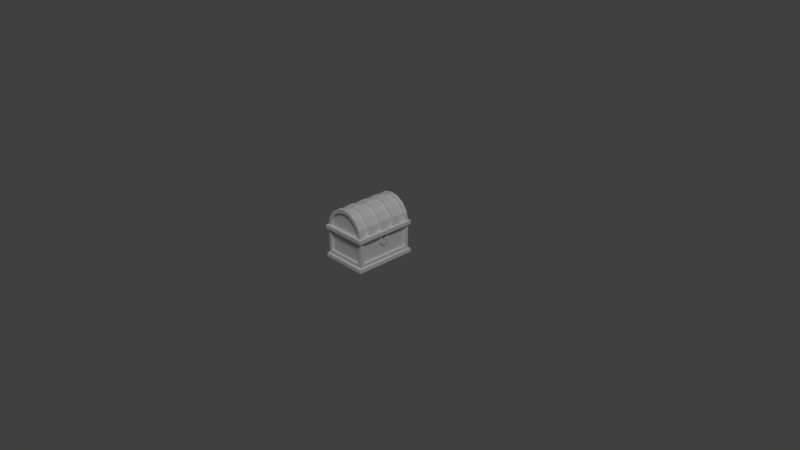 # Source: chest-2.blend  (saved by Blender 2.78.0; exported with 4.5.12 LTS)
import bpy
from mathutils import Matrix  # noqa: F401  (used for matrix-valued properties, if any)

bpy.ops.wm.read_factory_settings(use_empty=True)
scene = bpy.context.scene
scene.name = 'Scene'

# ---- collections
col_collection_1 = bpy.data.collections.new('Collection 1'); scene.collection.children.link(col_collection_1)

# ---- materials (node trees are filled in below, after node groups)
mat_material = bpy.data.materials.new('Material')
mat_material.alpha_threshold = 0.0
mat_material.roughness = 0.5
mat_material.line_color = (0.0, 0.0, 0.0, 1.0)

# ---- material node trees

# ---- world
world_world = bpy.data.worlds.new('World'); scene.world = world_world
world_world.color = (0.05088, 0.05088, 0.05088)
world_world.use_sun_shadow = False
world_world.sun_shadow_jitter_overblur = 0.0
world_world.cycles.sampling_method = 'MANUAL'

# ---- cameras
cam_camera = bpy.data.cameras.new('Camera')
cam_camera.clip_end = 100.0
cam_camera.lens = 35.0
cam_camera.sensor_width = 32.0
cam_camera.sensor_height = 18.0
cam_camera.ortho_scale = 7.314
cam_camera.dof.focus_distance = 0.0

# ---- lights
light_lamp = bpy.data.lights.new('Lamp', 'SUN')
light_lamp.transmission_factor = 0.0
light_lamp.cutoff_distance = 30.0
light_lamp.angle = 0.1993
light_lamp.energy = 1.0
light_lamp.shadow_buffer_clip_start = 1.001
light_lamp.shadow_soft_size = 0.1
light_lamp.shadow_cascade_max_distance = 1000.0

# ---- meshes
me_cube = bpy.data.meshes.new('Cube')
me_cube.from_pydata([(0.3, 0.4, 0.0), (0.3, -0.4, 0.0), (-0.3, -0.4, 0.0), (-0.3, 0.4, 0.0), (0.3, 0.4, 0.1), (0.3, -0.4, 0.1), (-0.3, -0.4, 0.1), (-0.3, 0.4, 0.1), (0.3, 0.35, 0.4), (0.3, 0.4, 0.05), (0.3, -0.4, 0.05), (-0.3, -0.4, 0.05), (-0.3, 0.4, 0.05), (-0.25, 0.4, 0.0), (-0.25, -0.4, 0.0), (-0.25, 0.4, 0.1), (-0.25, -0.4, 0.1), (-0.25, -0.4, 0.05), (-0.25, 0.4, 0.05), (0.25, 0.4, 0.0), (0.25, -0.4, 0.0), (0.25, 0.4, 0.1), (0.25, -0.4, 0.1), (0.25, -0.4, 0.05), (0.25, 0.4, 0.05), (0.3, 0.35, 0.0), (-0.3, 0.35, 0.0), (-0.3, 0.4, 0.4), (-0.3, -0.4, 0.4), (-0.3, 0.35, 0.1), (0.3, 0.35, 0.1), (0.3, 0.35, 0.05), (-0.3, 0.35, 0.05), (-0.25, 0.35, 0.4), (-0.25, 0.35, 0.0), (0.25, 0.35, 0.0), (0.25, 0.35, 0.4), (0.3, -0.35, 0.0), (0.3, -0.4, 0.4), (0.3, -0.35, 0.1), (0.3, -0.35, 0.05), (-0.25, -0.35, 0.4), (0.25, -0.35, 0.4), (-0.3, -0.35, 0.0), (-0.3, -0.35, 0.1), (-0.3, -0.35, 0.05), (0.3, 0.4, 0.4), (-0.25, -0.35, 0.0), (0.25, -0.35, 0.0), (0.3215, -0.3751, 0.0), (0.3215, -0.4287, 0.0), (-0.2679, 0.4287, 0.0), (-0.3215, 0.4287, 0.0), (-0.2679, -0.4287, 0.0), (-0.3215, -0.4287, 0.0), (-0.3215, 0.3751, 0.0), (0.3215, 0.4287, 0.0), (0.3215, 0.4287, 0.05), (0.3215, -0.4287, 0.05), (-0.3215, -0.4287, 0.05), (-0.3215, 0.4287, 0.05), (0.3215, -0.3751, 0.05), (-0.2679, -0.4287, 0.05), (-0.3215, 0.3751, 0.05), (-0.2679, 0.4287, 0.05), (0.2679, 0.4287, 0.0), (0.2679, -0.4287, 0.0), (0.2679, -0.4287, 0.05), (0.2679, 0.4287, 0.05), (0.3215, 0.3751, 0.0), (-0.3215, -0.3751, 0.0), (0.3215, 0.3751, 0.05), (-0.3215, -0.3751, 0.05), (0.275, 0.35, 0.4), (0.275, 0.35, 0.1), (0.275, -0.35, 0.1), (0.275, -0.35, 0.4), (-0.275, -0.35, 0.1), (-0.275, 0.35, 0.1), (-0.275, -0.35, 0.4), (-0.275, 0.35, 0.4), (0.25, 0.375, 0.1), (-0.25, 0.375, 0.1), (-0.25, 0.375, 0.4), (0.25, -0.375, 0.1), (-0.25, -0.375, 0.1), (0.25, -0.375, 0.4), (-0.25, -0.375, 0.4), (-0.25, 0.35, 0.05), (0.25, 0.35, 0.05), (-0.25, -0.35, 0.05), (0.25, -0.35, 0.05), (0.25, 0.4, 0.4), (0.25, 0.375, 0.4), (-0.25, 0.4, 0.4), (-0.3, 0.35, 0.4), (-0.25, -0.4, 0.4), (-0.3, -0.35, 0.4), (0.25, -0.4, 0.4), (0.3, -0.35, 0.4), (0.275, -0.375, 0.4), (0.275, 0.375, 0.4), (-0.275, 0.375, 0.4), (-0.275, -0.375, 0.4), (0.275, 0.02217, 0.363), (0.25, 0.02217, 0.363), (0.275, 0.02217, 0.3446), (0.25, 0.02217, 0.3446), (0.275, 0.009184, 0.376), (0.25, 0.009184, 0.376), (0.275, -0.02217, 0.363), (0.25, -0.02217, 0.363), (0.275, -0.009184, 0.3316), (0.25, -0.009184, 0.3316), (0.275, -0.009184, 0.2937), (0.25, -0.009184, 0.2937), (0.275, 0.009185, 0.2937), (0.25, 0.009185, 0.2937), (0.275, 0.009185, 0.3316), (0.25, 0.009185, 0.3316), (0.275, -0.02217, 0.3446), (0.25, -0.02217, 0.3446), (0.275, -0.009184, 0.376), (0.25, -0.009184, 0.376), (0.3, 0.4, 0.4), (0.3, -0.4, 0.4), (-0.3, -0.4, 0.4), (-0.3, 0.4, 0.4), (-0.25, 0.4, 0.4), (-0.25, -0.4, 0.4), (0.25, 0.4, 0.4), (0.25, -0.4, 0.4), (0.3, 0.35, 0.4), (-0.3, 0.35, 0.4), (-0.25, 0.35, 0.4), (0.25, 0.35, 0.4), (0.3, -0.35, 0.4), (-0.25, -0.35, 0.4), (0.25, -0.35, 0.4), (-0.3, -0.35, 0.4), (0.3, -0.4, 0.45), (-0.2525, 0.4, 0.45), (-0.2525, -0.4, 0.45), (-0.3, -0.4, 0.45), (0.2525, 0.4, 0.45), (0.2525, -0.4, 0.45), (-0.25, -0.35, 0.45), (0.3, 0.4, 0.45), (0.25, -0.35, 0.45), (-0.25, 0.35, 0.45), (0.25, 0.35, 0.45), (0.3214, -0.3499, 0.4), (0.3214, -0.4285, 0.4), (-0.2499, 0.4285, 0.4), (-0.3214, 0.4285, 0.4), (-0.2524, -0.4285, 0.4), (-0.3214, -0.4285, 0.4), (-0.3214, 0.3499, 0.4), (0.2524, 0.4285, 0.4), (0.2524, -0.4285, 0.4), (0.3214, 0.4285, 0.4), (0.3214, 0.3499, 0.4), (-0.3214, -0.3499, 0.4), (0.3214, -0.3499, 0.45), (0.3214, -0.4285, 0.45), (-0.2499, 0.4285, 0.45), (-0.3214, 0.4285, 0.45), (-0.2524, -0.4285, 0.45), (-0.3214, -0.4285, 0.45), (-0.3214, 0.3499, 0.45), (0.2524, 0.4285, 0.45), (0.2524, -0.4285, 0.45), (0.3214, 0.4285, 0.45), (0.3214, 0.3499, 0.45), (-0.3214, -0.3499, 0.45), (-1.821e-07, -0.4, 0.7025), (-0.09663, -0.4, 0.6833), (-0.1785, -0.4, 0.6285), (-0.2333, -0.4, 0.5466), (0.2333, -0.35, 0.5466), (-0.2333, -0.35, 0.5466), (-0.1785, -0.35, 0.6285), (-0.09663, -0.35, 0.6833), (-1.821e-07, -0.35, 0.7025), (0.2333, -0.4, 0.5466), (0.1785, -0.4, 0.6285), (0.09663, -0.4, 0.6833), (0.1785, -0.35, 0.6285), (0.09663, -0.35, 0.6833), (0.2333, 0.35, 0.5466), (-0.2333, 0.35, 0.5466), (-0.1785, 0.35, 0.6285), (-0.09663, 0.35, 0.6833), (-1.821e-07, 0.35, 0.7025), (0.1785, 0.35, 0.6285), (0.09663, 0.35, 0.6833), (0.2333, 0.4, 0.5466), (-0.2333, 0.4, 0.5466), (-0.1785, 0.4, 0.6285), (-0.09663, 0.4, 0.6833), (-1.821e-07, 0.4, 0.7025), (0.1785, 0.4, 0.6285), (0.09663, 0.4, 0.6833), (0.2772, -0.35, 0.5648), (-1.811e-07, -0.35, 0.75), (-0.1148, -0.35, 0.7272), (-0.2772, -0.4, 0.5648), (-0.2121, -0.4, 0.6621), (-0.1148, -0.4, 0.7272), (-1.811e-07, -0.4, 0.75), (-0.2772, -0.35, 0.5648), (0.2772, -0.4, 0.5648), (0.2121, -0.4, 0.6621), (0.1148, -0.4, 0.7272), (0.1148, -0.35, 0.7272), (0.2772, 0.35, 0.5648), (-1.811e-07, 0.35, 0.75), (-0.1148, 0.35, 0.7272), (-0.2121, 0.35, 0.6621), (0.1148, 0.35, 0.7272), (0.2772, 0.4, 0.5648), (-1.811e-07, 0.4, 0.75), (-0.1148, 0.4, 0.7272), (-0.2121, 0.4, 0.6621), (-0.2772, 0.4, 0.5648), (-0.3, 0.4, 0.45), (0.2121, 0.4, 0.6621), (0.1148, 0.4, 0.7272), (-1.639e-07, -0.4, 0.4), (-1.788e-07, -0.35, 0.4), (-1.639e-07, -0.4, 0.45), (-1.788e-07, -0.35, 0.45), (-1.076e-07, -0.4285, 0.4), (-1.076e-07, -0.4285, 0.45), (5.96e-08, 0.4, 0.4), (5.96e-08, 0.35, 0.4), (5.96e-08, 0.4, 0.45), (5.96e-08, 0.35, 0.45), (1.307e-07, 0.4285, 0.4), (1.307e-07, 0.4285, 0.45), (-1.639e-07, -0.375, 0.45), (-0.2525, -0.375, 0.45), (-0.09663, -0.375, 0.6833), (-1.821e-07, -0.375, 0.7025), (-0.1785, -0.375, 0.6285), (-0.2333, -0.375, 0.5466), (0.1785, -0.375, 0.6285), (0.2333, -0.375, 0.5466), (0.09663, -0.375, 0.6833), (0.2525, -0.375, 0.45), (5.96e-08, 0.375, 0.45), (-0.2525, 0.375, 0.45), (-1.821e-07, 0.375, 0.7025), (0.09663, 0.375, 0.6833), (0.1785, 0.375, 0.6285), (0.2333, 0.375, 0.5466), (-0.2333, 0.375, 0.5466), (-0.1785, 0.375, 0.6285), (-0.09663, 0.375, 0.6833), (0.2525, 0.375, 0.45), (0.2121, -0.35, 0.6621), (-0.2121, -0.35, 0.6621), (0.2121, 0.35, 0.6621), (0.3, 0.35, 0.45), (-0.2772, 0.35, 0.5648), (-0.3, 0.35, 0.45), (-0.3, -0.35, 0.45), (0.3, -0.35, 0.45), (-0.2552, 0.35, 0.5557), (-0.1953, 0.35, 0.6453), (-0.1057, 0.35, 0.7052), (0.1057, 0.35, 0.7052), (0.1953, 0.35, 0.6453), (0.2552, 0.35, 0.5557), (0.2762, 0.35, 0.45), (-0.2763, 0.35, 0.45), (-0.2763, -0.35, 0.45), (0.2762, -0.35, 0.45), (0.2552, -0.35, 0.5557), (0.1953, -0.35, 0.6453), (0.1057, -0.35, 0.7052), (-0.1057, -0.35, 0.7052), (-0.1953, -0.35, 0.6453), (-0.2552, -0.35, 0.5557), (-1.825e-07, -0.35, 0.7262), (0.25, 0.05, 0.45), (0.25, 0.15, 0.45), (0.25, 0.25, 0.45), (-0.25, -0.25, 0.45), (-0.25, -0.15, 0.45), (-0.25, -0.05, 0.45), (-0.25, 0.05, 0.45), (-0.25, 0.15, 0.45), (-0.25, 0.25, 0.45), (0.25, -0.25, 0.4), (0.25, -0.15, 0.4), (0.25, -0.05, 0.4), (0.25, 0.05, 0.4), (0.25, 0.15, 0.4), (0.25, 0.25, 0.4), (-0.25, -0.25, 0.4), (-0.25, -0.15, 0.4), (-0.25, -0.05, 0.4), (-0.25, 0.05, 0.4), (-0.25, 0.15, 0.4), (-0.25, 0.25, 0.4), (0.3, -0.25, 0.4), (0.3, -0.15, 0.4), (0.3, -0.05, 0.4), (0.3, 0.05, 0.4), (0.3, 0.15, 0.4), (0.3, 0.25, 0.4), (-0.3, 0.25, 0.4), (-0.3, 0.15, 0.4), (-0.3, 0.05, 0.4), (-0.3, -0.05, 0.4), (-0.3, -0.15, 0.4), (-0.3, -0.25, 0.4), (-1.788e-07, 0.35, 0.7262), (0.25, -0.05, 0.45), (0.25, -0.15, 0.45), (0.25, -0.25, 0.45), (-0.3214, -0.2499, 0.4), (-0.3214, -0.1499, 0.4), (-0.3214, -0.04998, 0.4), (-0.3214, 0.04998, 0.4), (-0.3214, 0.1499, 0.4), (-0.3214, 0.2499, 0.4), (0.3214, 0.2499, 0.4), (0.3214, 0.1499, 0.4), (0.3214, 0.04998, 0.4), (0.3214, -0.04998, 0.4), (0.3214, -0.1499, 0.4), (0.3214, -0.2499, 0.4), (0.2762, -0.25, 0.45), (0.2762, -0.15, 0.45), (0.2762, -0.05, 0.45), (0.2762, 0.05, 0.45), (0.2762, 0.15, 0.45), (0.2762, 0.25, 0.45), (-0.2763, 0.25, 0.45), (-0.2763, 0.15, 0.45), (-0.2763, 0.05, 0.45), (-0.2763, -0.05, 0.45), (-0.2763, -0.15, 0.45), (-0.2763, -0.25, 0.45), (-0.3214, -0.2499, 0.45), (-0.3214, -0.1499, 0.45), (-0.3214, -0.04998, 0.45), (-0.3214, 0.04998, 0.45), (-0.3214, 0.1499, 0.45), (-0.3214, 0.2499, 0.45), (0.3214, 0.2499, 0.45), (0.3214, 0.1499, 0.45), (0.3214, 0.04998, 0.45), (0.3214, -0.04998, 0.45), (0.3214, -0.1499, 0.45), (0.3214, -0.2499, 0.45), (0.2333, -0.25, 0.5466), (0.2333, -0.15, 0.5466), (0.2333, -0.05, 0.5466), (0.2333, 0.05, 0.5466), (0.2333, 0.15, 0.5466), (0.2333, 0.25, 0.5466), (0.1785, 0.25, 0.6285), (0.1785, 0.15, 0.6285), (0.1785, 0.05, 0.6285), (0.1785, -0.05, 0.6285), (0.1785, -0.15, 0.6285), (0.1785, -0.25, 0.6285), (0.09663, -0.25, 0.6833), (0.09663, -0.15, 0.6833), (0.09663, -0.05, 0.6833), (0.09663, 0.05, 0.6833), (0.09663, 0.15, 0.6833), (0.09663, 0.25, 0.6833), (-1.821e-07, 0.25, 0.7025), (-1.821e-07, 0.15, 0.7025), (-1.821e-07, 0.05, 0.7025), (-1.821e-07, -0.05, 0.7025), (-1.821e-07, -0.15, 0.7025), (-1.821e-07, -0.25, 0.7025), (-0.09663, 0.25, 0.6833), (-0.09663, 0.15, 0.6833), (-0.09663, 0.05, 0.6833), (-0.09663, -0.05, 0.6833), (-0.09663, -0.15, 0.6833), (-0.09663, -0.25, 0.6833), (-0.1785, -0.25, 0.6285), (-0.1785, -0.15, 0.6285), (-0.1785, -0.05, 0.6285), (-0.1785, 0.05, 0.6285), (-0.1785, 0.15, 0.6285), (-0.1785, 0.25, 0.6285), (-0.2333, 0.25, 0.5466), (-0.2333, 0.15, 0.5466), (-0.2333, 0.05, 0.5466), (-0.2333, -0.05, 0.5466), (-0.2333, -0.15, 0.5466), (-0.2333, -0.25, 0.5466), (-0.1057, -0.25, 0.7052), (-0.1057, -0.15, 0.7052), (-0.1057, -0.05, 0.7052), (-0.1057, 0.05, 0.7052), (-0.1057, 0.15, 0.7052), (-0.1057, 0.25, 0.7052), (0.1057, -0.25, 0.7052), (0.1057, -0.15, 0.7052), (0.1057, -0.05, 0.7052), (0.1057, 0.05, 0.7052), (0.1057, 0.15, 0.7052), (0.1057, 0.25, 0.7052), (0.2552, -0.25, 0.5557), (0.2552, -0.15, 0.5557), (0.2552, -0.05, 0.5557), (0.2552, 0.05, 0.5557), (0.2552, 0.15, 0.5557), (0.2552, 0.25, 0.5557), (0.1953, 0.25, 0.6453), (0.1953, 0.15, 0.6453), (0.1953, 0.05, 0.6453), (0.1953, -0.05, 0.6453), (0.1953, -0.15, 0.6453), (0.1953, -0.25, 0.6453), (-0.1953, -0.25, 0.6453), (-0.1953, -0.15, 0.6453), (-0.1953, -0.05, 0.6453), (-0.1953, 0.05, 0.6453), (-0.1953, 0.15, 0.6453), (-0.1953, 0.25, 0.6453), (-0.2552, 0.25, 0.5557), (-0.2552, 0.15, 0.5557), (-0.2552, 0.05, 0.5557), (-0.2552, -0.05, 0.5557), (-0.2552, -0.15, 0.5557), (-0.2552, -0.25, 0.5557), (-0.3, 0.15, 0.45), (-0.3, -0.25, 0.45), (-0.3, -0.05, 0.45), (0.3, -0.25, 0.45), (-1.793e-07, 0.25, 0.7262), (-1.799e-07, 0.15, 0.7262), (-1.804e-07, 0.05, 0.7262), (-1.809e-07, -0.05, 0.7262), (-1.815e-07, -0.15, 0.7262), (-1.82e-07, -0.25, 0.7262), (0.3, -0.15, 0.45), (-0.3, -0.15, 0.45), (0.2772, -0.15, 0.5648), (-1.811e-07, -0.15, 0.75), (-0.1148, -0.15, 0.7272), (-0.2772, -0.25, 0.5648), (-0.2121, -0.25, 0.6621), (-0.1148, -0.25, 0.7272), (-1.811e-07, -0.25, 0.75), (-0.2121, -0.15, 0.6621), (-0.2772, -0.15, 0.5648), (0.2772, -0.25, 0.5648), (0.2121, -0.25, 0.6621), (0.1148, -0.25, 0.7272), (0.2121, -0.15, 0.6621), (0.1148, -0.15, 0.7272), (0.3, 0.05, 0.45), (0.3, -0.05, 0.45), (-0.3, 0.05, 0.45), (0.2772, 0.05, 0.5648), (-1.811e-07, 0.05, 0.75), (-0.1148, 0.05, 0.7272), (-0.2772, -0.05, 0.5648), (-0.2121, -0.05, 0.6621), (-0.1148, -0.05, 0.7272), (-1.811e-07, -0.05, 0.75), (-0.2121, 0.05, 0.6621), (-0.2772, 0.05, 0.5648), (0.2772, -0.05, 0.5648), (0.2121, -0.05, 0.6621), (0.1148, -0.05, 0.7272), (0.2121, 0.05, 0.6621), (0.1148, 0.05, 0.7272), (0.3, 0.25, 0.45), (0.3, 0.15, 0.45), (-0.3, 0.25, 0.45), (0.2772, 0.25, 0.5648), (-1.811e-07, 0.25, 0.75), (-0.1148, 0.25, 0.7272), (-0.2772, 0.15, 0.5648), (-0.2121, 0.15, 0.6621), (-0.1148, 0.15, 0.7272), (-1.811e-07, 0.15, 0.75), (-0.2121, 0.25, 0.6621), (-0.2772, 0.25, 0.5648), (0.2772, 0.15, 0.5648), (0.2121, 0.15, 0.6621), (0.1148, 0.15, 0.7272), (0.2121, 0.25, 0.6621), (0.1148, 0.25, 0.7272), (0.2673, -0.07217, 0.2937), (0.2673, -0.07217, 0.4), (0.2673, -0.009184, 0.376), (0.2673, -0.02217, 0.363), (0.2673, -0.02217, 0.3446), (0.2673, -0.009184, 0.3316), (0.2673, -0.009184, 0.2937), (0.2673, 0.009184, 0.376), (0.2673, 0.02217, 0.363), (0.2673, 0.02217, 0.3446), (0.2673, 0.009185, 0.3316), (0.2673, 0.009185, 0.2937), (0.2673, 0.07217, 0.2937), (0.2673, 0.07217, 0.4), (0.2923, -0.009184, 0.2937), (0.2923, -0.07217, 0.2937), (0.2923, -0.07217, 0.4), (0.2923, -0.009184, 0.376), (0.2923, -0.02217, 0.363), (0.2923, -0.02217, 0.3446), (0.2923, -0.009184, 0.3316), (0.2923, 0.009185, 0.2937), (0.2923, 0.07217, 0.4), (0.2923, 0.009184, 0.376), (0.2923, 0.02217, 0.363), (0.2923, 0.02217, 0.3446), (0.2923, 0.009185, 0.3316), (0.2923, 0.07217, 0.2937), (0.2673, 1.006e-07, 0.2937), (0.2673, 1.006e-07, 0.2309), (0.2923, 1.006e-07, 0.2937), (0.2923, 1.006e-07, 0.2309)], [], [(47, 14, 2, 43), (3, 26, 55, 52), (14, 20, 66, 53), (32, 29, 7, 12), (17, 16, 6, 11), (40, 39, 5, 10), (19, 13, 51, 65), (2, 14, 53, 54), (15, 18, 12, 7), (21, 24, 18, 15), (23, 22, 16, 17), (20, 1, 50, 66), (11, 45, 72, 59), (48, 20, 14, 47), (37, 1, 20, 48), (10, 5, 22, 23), (4, 9, 24, 21), (13, 3, 52, 51), (0, 25, 35, 19), (19, 35, 34, 13), (0, 19, 65, 56), (9, 4, 30, 31), (37, 25, 69, 49), (13, 34, 26, 3), (1, 37, 49, 50), (11, 6, 44, 45), (45, 44, 29, 32), (25, 37, 48, 35), (36, 33, 88, 89), (18, 24, 68, 64), (35, 48, 47, 34), (31, 30, 39, 40), (26, 43, 70, 55), (64, 51, 52, 60), (49, 61, 58, 50), (53, 62, 59, 54), (55, 63, 60, 52), (66, 67, 62, 53), (68, 65, 51, 64), (57, 56, 65, 68), (50, 58, 67, 66), (34, 47, 43, 26), (56, 57, 71, 69), (54, 59, 72, 70), (70, 72, 63, 55), (40, 10, 58, 61), (9, 31, 71, 57), (17, 11, 59, 62), (69, 71, 61, 49), (32, 12, 60, 63), (45, 32, 63, 72), (12, 18, 64, 60), (10, 23, 67, 58), (24, 9, 57, 68), (43, 2, 54, 70), (25, 0, 56, 69), (23, 17, 62, 67), (31, 40, 61, 71), (74, 73, 104, 106, 118, 116, 114, 112, 120, 110, 76, 75), (39, 30, 74, 75), (77, 79, 80, 78), (93, 81, 82, 83), (21, 15, 82, 81), (84, 86, 87, 85), (16, 22, 84, 85), (29, 44, 77, 78), (89, 88, 90, 91), (42, 36, 105, 109, 123, 111), (41, 42, 91, 90), (33, 36, 93, 83), (8, 30, 4, 46), (74, 30, 8, 73), (21, 81, 93, 92), (4, 21, 92, 46), (7, 29, 95, 27), (29, 78, 80, 95), (82, 15, 94, 83), (15, 7, 27, 94), (44, 6, 28, 97), (6, 16, 96, 28), (16, 85, 87, 96), (77, 44, 97, 79), (5, 39, 99, 38), (39, 75, 76, 99), (84, 22, 98, 86), (22, 5, 38, 98), (33, 41, 90, 88), (41, 87, 86, 42), (33, 80, 79, 41), (76, 42, 86, 100), (38, 100, 86, 98), (38, 99, 76, 100), (73, 101, 93, 36), (93, 101, 46, 92), (46, 101, 73, 8), (80, 33, 83, 102), (27, 102, 83, 94), (27, 95, 80, 102), (87, 41, 79, 103), (28, 96, 87, 103), (28, 103, 79, 97), (42, 76, 73, 36), (104, 108, 109, 105), (112, 113, 121, 120), (76, 110, 122, 108, 104, 73), (106, 104, 105, 107), (112, 114, 115, 113), (111, 121, 113, 115, 117, 119, 107, 105, 36, 89, 91, 42), (117, 116, 118, 119), (120, 121, 111, 110), (430, 429, 269, 268), (229, 228, 129, 137), (280, 284, 204, 214), (137, 129, 126, 139), (234, 235, 134, 128), (136, 125, 131, 138), (124, 132, 135, 130), (128, 134, 133, 127), (138, 229, 231, 148), (129, 228, 232, 155), (143, 266, 174, 168), (230, 142, 167, 233), (294, 138, 148, 321), (236, 144, 170, 239), (481, 265, 169, 351), (139, 126, 156, 162), (229, 137, 146, 231), (228, 131, 159, 232), (235, 135, 150, 237), (265, 225, 166, 169), (147, 263, 173, 172), (234, 128, 153, 238), (439, 267, 163, 357), (306, 136, 138, 294), (317, 139, 162, 322), (305, 134, 149, 293), (322, 162, 174, 346), (238, 153, 165, 239), (232, 159, 171, 233), (162, 156, 168, 174), (300, 137, 139, 317), (152, 151, 163, 164), (142, 143, 168, 167), (160, 158, 170, 172), (159, 152, 164, 171), (328, 161, 173, 352), (161, 160, 172, 173), (154, 157, 169, 166), (153, 154, 166, 165), (125, 136, 151, 152), (156, 155, 167, 168), (124, 130, 158, 160), (131, 125, 152, 159), (267, 140, 164, 163), (128, 127, 154, 153), (311, 132, 161, 328), (144, 147, 172, 170), (132, 124, 160, 161), (126, 129, 155, 156), (127, 133, 157, 154), (364, 194, 189, 363), (376, 193, 195, 375), (382, 192, 193, 376), (394, 190, 191, 393), (363, 189, 150, 287), (375, 195, 194, 364), (393, 191, 192, 382), (293, 149, 190, 394), (212, 211, 203, 260), (207, 208, 205, 261), (206, 207, 261, 210), (213, 212, 260, 214), (211, 140, 267, 203), (208, 209, 204, 205), (143, 206, 210, 266), (209, 213, 214, 204), (402, 470, 469, 426), (443, 471, 470, 402), (408, 476, 471, 443), (421, 475, 476, 408), (414, 474, 475, 421), (336, 463, 474, 414), (430, 340, 481, 490), (490, 489, 429, 430), (217, 216, 221, 222), (219, 262, 226, 227), (215, 263, 147, 220), (216, 219, 227, 221), (218, 217, 222, 223), (265, 264, 224, 225), (264, 218, 223, 224), (262, 215, 220, 226), (140, 145, 171, 164), (225, 141, 165, 166), (197, 141, 225, 224), (198, 197, 224, 223), (199, 198, 223, 222), (200, 199, 222, 221), (202, 200, 221, 227), (201, 202, 227, 226), (155, 232, 233, 167), (196, 201, 226, 220), (144, 196, 220, 147), (145, 140, 211, 184), (184, 211, 212, 185), (185, 212, 213, 186), (186, 213, 209, 175), (175, 209, 208, 176), (176, 208, 207, 177), (145, 230, 233, 171), (150, 189, 194, 237), (138, 131, 228, 229), (158, 238, 239, 170), (130, 234, 238, 158), (134, 235, 237, 149), (141, 236, 239, 165), (130, 135, 235, 234), (195, 193, 237, 194), (191, 237, 193, 192), (191, 190, 149, 237), (181, 231, 146, 180), (181, 182, 183, 231), (183, 188, 187, 231), (148, 231, 187, 179), (145, 184, 247, 249), (142, 230, 240, 241), (176, 177, 244, 242), (186, 175, 243, 248), (202, 201, 254, 253), (236, 141, 251, 250), (198, 199, 258, 257), (196, 144, 259, 255), (240, 249, 247, 246), (241, 240, 244, 245), (244, 240, 243, 242), (243, 240, 246, 248), (230, 145, 249, 240), (177, 178, 245, 244), (178, 142, 241, 245), (184, 185, 246, 247), (185, 186, 248, 246), (175, 176, 242, 243), (250, 251, 256, 257), (259, 250, 254, 255), (254, 250, 252, 253), (252, 250, 257, 258), (199, 200, 252, 258), (201, 196, 255, 254), (197, 198, 257, 256), (200, 202, 253, 252), (141, 197, 256, 251), (144, 236, 250, 259), (405, 429, 489, 484), (440, 405, 484, 483), (411, 440, 483, 495), (418, 411, 495, 494), (417, 418, 494, 482), (339, 417, 482, 479), (432, 342, 464, 473), (473, 472, 427, 432), (403, 427, 472, 467), (442, 403, 467, 466), (277, 278, 203, 267), (279, 260, 203, 278), (279, 280, 214, 260), (281, 282, 261, 205), (282, 283, 210, 261), (210, 283, 276, 266), (481, 340, 275, 265), (265, 275, 268, 264), (264, 268, 269, 218), (218, 269, 270, 217), (219, 271, 272, 262), (262, 272, 273, 215), (215, 273, 274, 263), (439, 334, 277, 267), (411, 418, 272, 271), (417, 339, 274, 273), (340, 430, 268, 275), (429, 405, 270, 269), (418, 417, 273, 272), (177, 207, 206, 178), (118, 106, 107, 119), (108, 122, 123, 109), (114, 116, 117, 115), (110, 111, 123, 122), (342, 432, 431, 341), (344, 434, 433, 343), (438, 468, 473, 464), (276, 283, 435, 345), (427, 403, 404, 428), (425, 401, 402, 426), (471, 476, 478, 466), (282, 281, 400, 424), (420, 415, 416, 419), (422, 413, 414, 421), (454, 459, 461, 449), (279, 278, 412, 423), (403, 442, 441, 404), (401, 444, 443, 402), (437, 451, 456, 447), (281, 284, 445, 400), (409, 410, 441, 442), (407, 408, 443, 444), (453, 454, 449, 450), (280, 406, 445, 284), (405, 440, 318, 270), (270, 318, 216, 217), (411, 271, 318, 440), (271, 219, 216, 318), (281, 205, 204, 284), (178, 206, 143, 142), (278, 277, 334, 412), (457, 439, 446, 448), (413, 335, 336, 414), (415, 337, 338, 416), (280, 279, 423, 406), (459, 458, 460, 461), (407, 422, 421, 408), (409, 420, 419, 410), (263, 274, 339, 479), (480, 338, 337, 462), (463, 336, 335, 446), (451, 452, 455, 456), (266, 276, 345, 437), (452, 453, 450, 455), (447, 344, 343, 438), (464, 342, 341, 436), (409, 442, 466, 478), (420, 409, 478, 477), (415, 420, 477, 465), (337, 415, 465, 462), (434, 344, 447, 456), (456, 455, 425, 434), (401, 425, 455, 450), (444, 401, 450, 449), (449, 461, 407, 444), (461, 460, 422, 407), (460, 448, 413, 422), (335, 413, 448, 446), (146, 288, 399, 180), (288, 289, 398, 399), (289, 290, 397, 398), (290, 291, 396, 397), (291, 292, 395, 396), (292, 293, 394, 395), (181, 388, 387, 182), (388, 389, 386, 387), (389, 390, 385, 386), (390, 391, 384, 385), (391, 392, 383, 384), (392, 393, 382, 383), (188, 370, 369, 187), (370, 371, 368, 369), (371, 372, 367, 368), (372, 373, 366, 367), (373, 374, 365, 366), (374, 375, 364, 365), (179, 358, 321, 148), (358, 359, 320, 321), (359, 360, 319, 320), (360, 361, 285, 319), (361, 362, 286, 285), (362, 363, 287, 286), (180, 399, 388, 181), (399, 398, 389, 388), (398, 397, 390, 389), (397, 396, 391, 390), (396, 395, 392, 391), (395, 394, 393, 392), (182, 387, 381, 183), (387, 386, 380, 381), (386, 385, 379, 380), (385, 384, 378, 379), (384, 383, 377, 378), (383, 382, 376, 377), (183, 381, 370, 188), (381, 380, 371, 370), (380, 379, 372, 371), (379, 378, 373, 372), (378, 377, 374, 373), (377, 376, 375, 374), (187, 369, 358, 179), (369, 368, 359, 358), (368, 367, 360, 359), (367, 366, 361, 360), (366, 365, 362, 361), (365, 364, 363, 362), (136, 306, 333, 151), (306, 307, 332, 333), (307, 308, 331, 332), (308, 309, 330, 331), (309, 310, 329, 330), (310, 311, 328, 329), (151, 333, 357, 163), (333, 332, 356, 357), (332, 331, 355, 356), (331, 330, 354, 355), (330, 329, 353, 354), (329, 328, 352, 353), (134, 305, 312, 133), (305, 304, 313, 312), (304, 303, 314, 313), (303, 302, 315, 314), (302, 301, 316, 315), (301, 300, 317, 316), (157, 327, 351, 169), (327, 326, 350, 351), (326, 325, 349, 350), (325, 324, 348, 349), (324, 323, 347, 348), (323, 322, 346, 347), (137, 300, 288, 146), (300, 301, 289, 288), (301, 302, 290, 289), (302, 303, 291, 290), (303, 304, 292, 291), (304, 305, 293, 292), (133, 312, 327, 157), (312, 313, 326, 327), (313, 314, 325, 326), (314, 315, 324, 325), (315, 316, 323, 324), (316, 317, 322, 323), (132, 311, 299, 135), (311, 310, 298, 299), (310, 309, 297, 298), (309, 308, 296, 297), (308, 307, 295, 296), (307, 306, 294, 295), (263, 479, 352, 173), (479, 480, 353, 352), (480, 462, 354, 353), (462, 463, 355, 354), (463, 446, 356, 355), (446, 439, 357, 356), (266, 437, 346, 174), (437, 447, 347, 346), (447, 438, 348, 347), (438, 464, 349, 348), (464, 436, 350, 349), (436, 481, 351, 350), (135, 299, 287, 150), (299, 298, 286, 287), (298, 297, 285, 286), (297, 296, 319, 285), (296, 295, 320, 319), (295, 294, 321, 320), (283, 282, 424, 435), (458, 457, 448, 460), (434, 425, 426, 433), (432, 427, 428, 431), (470, 471, 466, 467), (474, 463, 462, 465), (476, 475, 477, 478), (468, 469, 472, 473), (469, 470, 467, 472), (475, 474, 465, 477), (436, 485, 490, 481), (488, 493, 495, 483), (487, 488, 483, 484), (491, 480, 479, 482), (493, 492, 494, 495), (485, 486, 489, 490), (486, 487, 484, 489), (492, 491, 482, 494), (435, 451, 437, 345), (451, 435, 424, 452), (452, 424, 400, 453), (453, 400, 445, 454), (406, 459, 454, 445), (423, 458, 459, 406), (412, 457, 458, 423), (334, 439, 457, 412), (468, 433, 426, 469), (433, 468, 438, 343), (338, 480, 491, 416), (416, 491, 492, 419), (419, 492, 493, 410), (410, 493, 488, 441), (441, 488, 487, 404), (404, 487, 486, 428), (485, 431, 428, 486), (431, 485, 436, 341), (501, 496, 500), (499, 497, 498), (502, 496, 501), (500, 496, 497, 499), (497, 509, 503, 498), (524, 507, 508, 525), (503, 509, 504), (506, 508, 507), (505, 508, 506), (504, 509, 508, 505), (516, 515, 511), (514, 513, 512), (510, 516, 511), (515, 514, 512, 511), (512, 513, 519, 518), (526, 527, 523, 517), (519, 520, 518), (522, 517, 523), (521, 522, 523), (520, 521, 523, 518), (499, 498, 513, 514), (500, 499, 514, 515), (501, 500, 515, 516), (503, 504, 520, 519), (502, 501, 516, 510), (504, 505, 521, 520), (508, 509, 518, 523), (505, 506, 522, 521), (506, 507, 517, 522), (524, 502, 510, 526), (498, 503, 519, 513), (509, 497, 512, 518), (525, 508, 523, 527), (497, 496, 511, 512), (496, 525, 527, 511), (507, 524, 526, 517), (510, 511, 527, 526), (502, 524, 525, 496)])
me_cube.materials.append(mat_material)
me_cube.use_remesh_preserve_volume = False
me_cube.use_remesh_preserve_attributes = False
me_cube.use_mirror_vertex_groups = False
me_cube.update()

# ---- objects
ob_box = bpy.data.objects.new('box', me_cube)
ob_lamp = bpy.data.objects.new('Lamp', light_lamp)
ob_camera = bpy.data.objects.new('Camera', cam_camera)

# ---- transforms, parenting, visibility, modifiers, constraints
ob_box.location = (0.0, 0.0, 0.0)
ob_box.lock_rotations_4d = False
ob_box.empty_display_type = 'ARROWS'
ob_box.lineart.crease_threshold = 0.0
ob_lamp.location = (4.076, 1.005, 5.904)
ob_lamp.rotation_euler = (0.6503, 0.05522, 0.8967)
ob_lamp.lock_rotations_4d = False
ob_lamp.empty_display_type = 'ARROWS'
ob_lamp.color = (0.0, 0.0, 0.0, 0.0)
ob_lamp.lineart.crease_threshold = 0.0
ob_camera.location = (7.481, -6.508, 5.344)
ob_camera.rotation_euler = (1.109, 0.0, 0.8149)
ob_camera.lock_rotations_4d = False
ob_camera.empty_display_type = 'ARROWS'
ob_camera.color = (0.0, 0.0, 0.0, 0.0)
ob_camera.display_type = 'WIRE'
ob_camera.lineart.crease_threshold = 0.0

# ---- collection membership
col_collection_1.objects.link(ob_box)
col_collection_1.objects.link(ob_lamp)
col_collection_1.objects.link(ob_camera)

# ---- scene / render settings (as saved in the file)
scene.camera = ob_camera
scene.frame_start = 1; scene.frame_end = 250; scene.frame_set(0)
scene.render.engine = 'CYCLES'
scene.render.resolution_percentage = 50
scene.render.dither_intensity = 0.0
scene.cycles.use_denoising = False
scene.cycles.samples = 128
scene.cycles.sampling_pattern = 'TABULATED_SOBOL'
scene.cycles.light_sampling_threshold = 0.0
scene.cycles.use_adaptive_sampling = False
scene.cycles.use_light_tree = False
scene.cycles.blur_glossy = 0.0
scene.cycles.sample_clamp_indirect = 0.0
scene.view_settings.view_transform = 'Standard'
bpy.context.view_layer.update()
